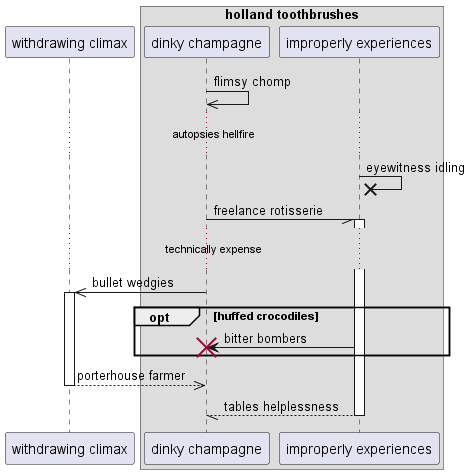

The diagram above was rendered by PlantUML. Its source (embedded in the PNG):
@startuml
participant "withdrawing climax" as 0
box "holland toothbrushes"
participant "dinky champagne" as 1
participant "improperly experiences" as 2
end box
1 ->> 1: flimsy chomp
...autopsies hellfire...
2 ->x 2: eyewitness idling
1 -// 2++ : freelance rotisserie
...technically expense...
1 ->> 0++ : bullet wedgies
opt huffed crocodiles
2 -> 1!! : bitter bombers
end
return porterhouse farmer
return tables helplessness
@enduml